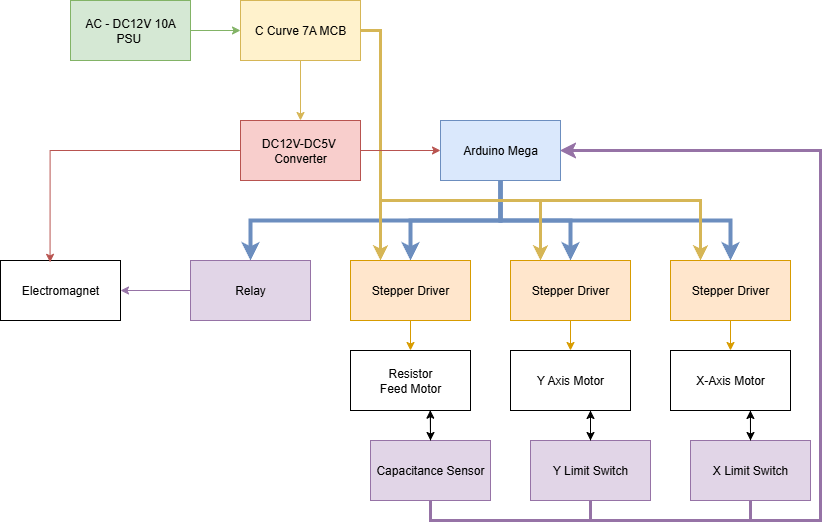

The diagram above was exported from draw.io. Its source (the exported page's mxGraphModel, read from the mxfile embedded in the PNG):
<mxGraphModel dx="1034" dy="540" grid="1" gridSize="10" guides="1" tooltips="1" connect="1" arrows="1" fold="1" page="1" pageScale="1" pageWidth="850" pageHeight="1100" background="#ffffff" math="0" shadow="0">
  <root>
    <mxCell id="0" />
    <mxCell id="1" parent="0" />
    <mxCell id="4Q_5qXOZwYjK76Np2Ti--21" style="edgeStyle=orthogonalEdgeStyle;rounded=0;orthogonalLoop=1;jettySize=auto;html=1;exitX=0.5;exitY=1;exitDx=0;exitDy=0;fillColor=#dae8fc;strokeColor=#6c8ebf;strokeWidth=4;" parent="1" source="4Q_5qXOZwYjK76Np2Ti--1" target="4Q_5qXOZwYjK76Np2Ti--6" edge="1">
      <mxGeometry relative="1" as="geometry" />
    </mxCell>
    <mxCell id="4Q_5qXOZwYjK76Np2Ti--22" style="edgeStyle=orthogonalEdgeStyle;rounded=0;orthogonalLoop=1;jettySize=auto;html=1;exitX=0.5;exitY=1;exitDx=0;exitDy=0;fillColor=#dae8fc;strokeColor=#6c8ebf;strokeWidth=4;" parent="1" source="4Q_5qXOZwYjK76Np2Ti--1" target="4Q_5qXOZwYjK76Np2Ti--7" edge="1">
      <mxGeometry relative="1" as="geometry" />
    </mxCell>
    <mxCell id="4Q_5qXOZwYjK76Np2Ti--23" style="edgeStyle=orthogonalEdgeStyle;rounded=0;orthogonalLoop=1;jettySize=auto;html=1;exitX=0.5;exitY=1;exitDx=0;exitDy=0;fillColor=#dae8fc;strokeColor=#6c8ebf;strokeWidth=4;" parent="1" source="4Q_5qXOZwYjK76Np2Ti--1" target="4Q_5qXOZwYjK76Np2Ti--5" edge="1">
      <mxGeometry relative="1" as="geometry" />
    </mxCell>
    <mxCell id="4Q_5qXOZwYjK76Np2Ti--25" style="edgeStyle=orthogonalEdgeStyle;rounded=0;orthogonalLoop=1;jettySize=auto;html=1;exitX=0.5;exitY=1;exitDx=0;exitDy=0;fillColor=#dae8fc;strokeColor=#6c8ebf;strokeWidth=4;" parent="1" source="4Q_5qXOZwYjK76Np2Ti--1" target="4Q_5qXOZwYjK76Np2Ti--3" edge="1">
      <mxGeometry relative="1" as="geometry" />
    </mxCell>
    <mxCell id="4Q_5qXOZwYjK76Np2Ti--1" value="Arduino Mega" style="rounded=0;whiteSpace=wrap;html=1;fillColor=#dae8fc;strokeColor=#6c8ebf;" parent="1" vertex="1">
      <mxGeometry x="460" y="170" width="120" height="60" as="geometry" />
    </mxCell>
    <mxCell id="4Q_5qXOZwYjK76Np2Ti--30" style="edgeStyle=orthogonalEdgeStyle;rounded=0;orthogonalLoop=1;jettySize=auto;html=1;exitX=0;exitY=0.5;exitDx=0;exitDy=0;entryX=1;entryY=0.5;entryDx=0;entryDy=0;fillColor=#e1d5e7;strokeColor=#9673a6;" parent="1" source="4Q_5qXOZwYjK76Np2Ti--3" target="4Q_5qXOZwYjK76Np2Ti--4" edge="1">
      <mxGeometry relative="1" as="geometry" />
    </mxCell>
    <mxCell id="4Q_5qXOZwYjK76Np2Ti--3" value="Relay" style="rounded=0;whiteSpace=wrap;html=1;fillColor=#e1d5e7;strokeColor=#9673a6;" parent="1" vertex="1">
      <mxGeometry x="210" y="310" width="120" height="60" as="geometry" />
    </mxCell>
    <mxCell id="4Q_5qXOZwYjK76Np2Ti--4" value="Electromagnet" style="rounded=0;whiteSpace=wrap;html=1;" parent="1" vertex="1">
      <mxGeometry x="20" y="310" width="120" height="60" as="geometry" />
    </mxCell>
    <mxCell id="4Q_5qXOZwYjK76Np2Ti--34" style="edgeStyle=orthogonalEdgeStyle;rounded=0;orthogonalLoop=1;jettySize=auto;html=1;exitX=0.5;exitY=1;exitDx=0;exitDy=0;fillColor=#ffe6cc;strokeColor=#d79b00;" parent="1" source="4Q_5qXOZwYjK76Np2Ti--5" target="4Q_5qXOZwYjK76Np2Ti--31" edge="1">
      <mxGeometry relative="1" as="geometry" />
    </mxCell>
    <mxCell id="4Q_5qXOZwYjK76Np2Ti--5" value="Stepper Driver" style="rounded=0;whiteSpace=wrap;html=1;fillColor=#ffe6cc;strokeColor=#d79b00;" parent="1" vertex="1">
      <mxGeometry x="370" y="310" width="120" height="60" as="geometry" />
    </mxCell>
    <mxCell id="4Q_5qXOZwYjK76Np2Ti--35" style="edgeStyle=orthogonalEdgeStyle;rounded=0;orthogonalLoop=1;jettySize=auto;html=1;exitX=0.5;exitY=1;exitDx=0;exitDy=0;fillColor=#ffe6cc;strokeColor=#d79b00;" parent="1" source="4Q_5qXOZwYjK76Np2Ti--6" target="4Q_5qXOZwYjK76Np2Ti--32" edge="1">
      <mxGeometry relative="1" as="geometry" />
    </mxCell>
    <mxCell id="4Q_5qXOZwYjK76Np2Ti--6" value="Stepper Driver" style="rounded=0;whiteSpace=wrap;html=1;fillColor=#ffe6cc;strokeColor=#d79b00;" parent="1" vertex="1">
      <mxGeometry x="530" y="310" width="120" height="60" as="geometry" />
    </mxCell>
    <mxCell id="4Q_5qXOZwYjK76Np2Ti--36" style="edgeStyle=orthogonalEdgeStyle;rounded=0;orthogonalLoop=1;jettySize=auto;html=1;exitX=0.5;exitY=1;exitDx=0;exitDy=0;fillColor=#ffe6cc;strokeColor=#d79b00;" parent="1" source="4Q_5qXOZwYjK76Np2Ti--7" target="4Q_5qXOZwYjK76Np2Ti--33" edge="1">
      <mxGeometry relative="1" as="geometry" />
    </mxCell>
    <mxCell id="4Q_5qXOZwYjK76Np2Ti--7" value="Stepper Driver" style="rounded=0;whiteSpace=wrap;html=1;fillColor=#ffe6cc;strokeColor=#d79b00;" parent="1" vertex="1">
      <mxGeometry x="690" y="310" width="120" height="60" as="geometry" />
    </mxCell>
    <mxCell id="4Q_5qXOZwYjK76Np2Ti--16" style="edgeStyle=orthogonalEdgeStyle;rounded=0;orthogonalLoop=1;jettySize=auto;html=1;exitX=1;exitY=0.5;exitDx=0;exitDy=0;fillColor=#d5e8d4;strokeColor=#82b366;" parent="1" source="4Q_5qXOZwYjK76Np2Ti--15" target="4Q_5qXOZwYjK76Np2Ti--19" edge="1">
      <mxGeometry relative="1" as="geometry">
        <mxPoint x="320" y="80.14285714285711" as="targetPoint" />
      </mxGeometry>
    </mxCell>
    <mxCell id="4Q_5qXOZwYjK76Np2Ti--15" value="AC - DC12V 10A&lt;div&gt;PSU&lt;span style=&quot;background-color: transparent; color: light-dark(rgb(0, 0, 0), rgb(255, 255, 255));&quot;&gt;&amp;nbsp;&lt;/span&gt;&lt;/div&gt;" style="rounded=0;whiteSpace=wrap;html=1;fillColor=#d5e8d4;strokeColor=#82b366;" parent="1" vertex="1">
      <mxGeometry x="90" y="50" width="120" height="60" as="geometry" />
    </mxCell>
    <mxCell id="4Q_5qXOZwYjK76Np2Ti--53" style="edgeStyle=orthogonalEdgeStyle;rounded=0;orthogonalLoop=1;jettySize=auto;html=1;exitX=1;exitY=0.5;exitDx=0;exitDy=0;entryX=0.25;entryY=0;entryDx=0;entryDy=0;strokeWidth=3;fillColor=#fff2cc;strokeColor=#d6b656;" parent="1" source="4Q_5qXOZwYjK76Np2Ti--19" target="4Q_5qXOZwYjK76Np2Ti--5" edge="1">
      <mxGeometry relative="1" as="geometry">
        <Array as="points">
          <mxPoint x="400" y="80" />
        </Array>
      </mxGeometry>
    </mxCell>
    <mxCell id="4Q_5qXOZwYjK76Np2Ti--54" style="edgeStyle=orthogonalEdgeStyle;rounded=0;orthogonalLoop=1;jettySize=auto;html=1;exitX=1;exitY=0.5;exitDx=0;exitDy=0;entryX=0.25;entryY=0;entryDx=0;entryDy=0;strokeWidth=3;fillColor=#fff2cc;strokeColor=#d6b656;" parent="1" source="4Q_5qXOZwYjK76Np2Ti--19" target="4Q_5qXOZwYjK76Np2Ti--6" edge="1">
      <mxGeometry relative="1" as="geometry">
        <Array as="points">
          <mxPoint x="400" y="80" />
          <mxPoint x="400" y="250" />
          <mxPoint x="560" y="250" />
        </Array>
      </mxGeometry>
    </mxCell>
    <mxCell id="4Q_5qXOZwYjK76Np2Ti--55" style="edgeStyle=orthogonalEdgeStyle;rounded=0;orthogonalLoop=1;jettySize=auto;html=1;exitX=1;exitY=0.5;exitDx=0;exitDy=0;entryX=0.25;entryY=0;entryDx=0;entryDy=0;strokeWidth=3;fillColor=#fff2cc;strokeColor=#d6b656;" parent="1" source="4Q_5qXOZwYjK76Np2Ti--19" target="4Q_5qXOZwYjK76Np2Ti--7" edge="1">
      <mxGeometry relative="1" as="geometry">
        <Array as="points">
          <mxPoint x="400" y="80" />
          <mxPoint x="400" y="250" />
          <mxPoint x="720" y="250" />
        </Array>
      </mxGeometry>
    </mxCell>
    <mxCell id="4Q_5qXOZwYjK76Np2Ti--19" value="C Curve 7A MCB" style="rounded=0;whiteSpace=wrap;html=1;fillColor=#fff2cc;strokeColor=#d6b656;" parent="1" vertex="1">
      <mxGeometry x="260" y="50" width="120" height="60" as="geometry" />
    </mxCell>
    <mxCell id="4Q_5qXOZwYjK76Np2Ti--28" style="edgeStyle=orthogonalEdgeStyle;rounded=0;orthogonalLoop=1;jettySize=auto;html=1;exitX=0;exitY=0.5;exitDx=0;exitDy=0;fillColor=#f8cecc;strokeColor=#b85450;entryX=0.413;entryY=0.031;entryDx=0;entryDy=0;entryPerimeter=0;" parent="1" source="4Q_5qXOZwYjK76Np2Ti--20" target="4Q_5qXOZwYjK76Np2Ti--4" edge="1">
      <mxGeometry relative="1" as="geometry">
        <mxPoint x="150" y="310" as="targetPoint" />
      </mxGeometry>
    </mxCell>
    <mxCell id="4Q_5qXOZwYjK76Np2Ti--29" style="edgeStyle=orthogonalEdgeStyle;rounded=0;orthogonalLoop=1;jettySize=auto;html=1;exitX=1;exitY=0.5;exitDx=0;exitDy=0;fillColor=#f8cecc;strokeColor=#b85450;" parent="1" source="4Q_5qXOZwYjK76Np2Ti--20" target="4Q_5qXOZwYjK76Np2Ti--1" edge="1">
      <mxGeometry relative="1" as="geometry" />
    </mxCell>
    <mxCell id="4Q_5qXOZwYjK76Np2Ti--20" value="DC12V-DC5V&amp;nbsp;&lt;div&gt;Converter&lt;/div&gt;" style="rounded=0;whiteSpace=wrap;html=1;fillColor=#f8cecc;strokeColor=#b85450;" parent="1" vertex="1">
      <mxGeometry x="260" y="170" width="120" height="60" as="geometry" />
    </mxCell>
    <mxCell id="4Q_5qXOZwYjK76Np2Ti--26" style="edgeStyle=orthogonalEdgeStyle;rounded=0;orthogonalLoop=1;jettySize=auto;html=1;exitX=0.5;exitY=1;exitDx=0;exitDy=0;entryX=0.5;entryY=0;entryDx=0;entryDy=0;fillColor=#fff2cc;strokeColor=#d6b656;" parent="1" source="4Q_5qXOZwYjK76Np2Ti--19" target="4Q_5qXOZwYjK76Np2Ti--20" edge="1">
      <mxGeometry relative="1" as="geometry" />
    </mxCell>
    <mxCell id="4Q_5qXOZwYjK76Np2Ti--46" style="edgeStyle=orthogonalEdgeStyle;rounded=0;orthogonalLoop=1;jettySize=auto;html=1;exitX=0.5;exitY=1;exitDx=0;exitDy=0;entryX=0.5;entryY=0;entryDx=0;entryDy=0;" parent="1" source="4Q_5qXOZwYjK76Np2Ti--31" target="4Q_5qXOZwYjK76Np2Ti--37" edge="1">
      <mxGeometry relative="1" as="geometry" />
    </mxCell>
    <mxCell id="4Q_5qXOZwYjK76Np2Ti--31" value="Resistor&lt;div&gt;Feed Motor&lt;/div&gt;" style="rounded=0;whiteSpace=wrap;html=1;" parent="1" vertex="1">
      <mxGeometry x="370" y="400" width="120" height="60" as="geometry" />
    </mxCell>
    <mxCell id="4Q_5qXOZwYjK76Np2Ti--44" style="edgeStyle=orthogonalEdgeStyle;rounded=0;orthogonalLoop=1;jettySize=auto;html=1;exitX=0.5;exitY=1;exitDx=0;exitDy=0;entryX=0.5;entryY=0;entryDx=0;entryDy=0;" parent="1" source="4Q_5qXOZwYjK76Np2Ti--32" target="4Q_5qXOZwYjK76Np2Ti--38" edge="1">
      <mxGeometry relative="1" as="geometry" />
    </mxCell>
    <mxCell id="4Q_5qXOZwYjK76Np2Ti--32" value="Y Axis Motor" style="rounded=0;whiteSpace=wrap;html=1;" parent="1" vertex="1">
      <mxGeometry x="530" y="400" width="120" height="60" as="geometry" />
    </mxCell>
    <mxCell id="4Q_5qXOZwYjK76Np2Ti--45" style="edgeStyle=orthogonalEdgeStyle;rounded=0;orthogonalLoop=1;jettySize=auto;html=1;exitX=0.5;exitY=1;exitDx=0;exitDy=0;entryX=0.5;entryY=0;entryDx=0;entryDy=0;" parent="1" source="4Q_5qXOZwYjK76Np2Ti--33" target="4Q_5qXOZwYjK76Np2Ti--39" edge="1">
      <mxGeometry relative="1" as="geometry" />
    </mxCell>
    <mxCell id="4Q_5qXOZwYjK76Np2Ti--33" value="X-Axis Motor" style="rounded=0;whiteSpace=wrap;html=1;" parent="1" vertex="1">
      <mxGeometry x="690" y="400" width="120" height="60" as="geometry" />
    </mxCell>
    <mxCell id="4Q_5qXOZwYjK76Np2Ti--47" style="edgeStyle=orthogonalEdgeStyle;rounded=0;orthogonalLoop=1;jettySize=auto;html=1;exitX=0.5;exitY=1;exitDx=0;exitDy=0;entryX=1;entryY=0.5;entryDx=0;entryDy=0;fillColor=#e1d5e7;strokeColor=#9673a6;strokeWidth=3;" parent="1" source="4Q_5qXOZwYjK76Np2Ti--37" target="4Q_5qXOZwYjK76Np2Ti--1" edge="1">
      <mxGeometry relative="1" as="geometry">
        <mxPoint x="840" y="590" as="targetPoint" />
        <Array as="points">
          <mxPoint x="450" y="570" />
          <mxPoint x="840" y="570" />
          <mxPoint x="840" y="200" />
        </Array>
      </mxGeometry>
    </mxCell>
    <mxCell id="4Q_5qXOZwYjK76Np2Ti--37" value="Capacitance Sensor" style="rounded=0;whiteSpace=wrap;html=1;fillColor=#e1d5e7;strokeColor=#9673a6;" parent="1" vertex="1">
      <mxGeometry x="390" y="490" width="120" height="60" as="geometry" />
    </mxCell>
    <mxCell id="4Q_5qXOZwYjK76Np2Ti--48" style="edgeStyle=orthogonalEdgeStyle;rounded=0;orthogonalLoop=1;jettySize=auto;html=1;exitX=0.5;exitY=1;exitDx=0;exitDy=0;entryX=1;entryY=0.5;entryDx=0;entryDy=0;fillColor=#e1d5e7;strokeColor=#9673a6;strokeWidth=3;" parent="1" source="4Q_5qXOZwYjK76Np2Ti--38" target="4Q_5qXOZwYjK76Np2Ti--1" edge="1">
      <mxGeometry relative="1" as="geometry">
        <mxPoint x="600" y="220" as="targetPoint" />
        <Array as="points">
          <mxPoint x="610" y="570" />
          <mxPoint x="840" y="570" />
          <mxPoint x="840" y="200" />
        </Array>
      </mxGeometry>
    </mxCell>
    <mxCell id="4Q_5qXOZwYjK76Np2Ti--38" value="Y Limit Switch" style="rounded=0;whiteSpace=wrap;html=1;fillColor=#e1d5e7;strokeColor=#9673a6;" parent="1" vertex="1">
      <mxGeometry x="550" y="490" width="120" height="60" as="geometry" />
    </mxCell>
    <mxCell id="4Q_5qXOZwYjK76Np2Ti--49" style="edgeStyle=orthogonalEdgeStyle;rounded=0;orthogonalLoop=1;jettySize=auto;html=1;exitX=0.5;exitY=1;exitDx=0;exitDy=0;entryX=1;entryY=0.5;entryDx=0;entryDy=0;fillColor=#e1d5e7;strokeColor=#9673a6;strokeWidth=3;" parent="1" source="4Q_5qXOZwYjK76Np2Ti--39" target="4Q_5qXOZwYjK76Np2Ti--1" edge="1">
      <mxGeometry relative="1" as="geometry">
        <mxPoint x="770.1428571428573" y="570" as="targetPoint" />
        <Array as="points">
          <mxPoint x="770" y="570" />
          <mxPoint x="840" y="570" />
          <mxPoint x="840" y="200" />
        </Array>
      </mxGeometry>
    </mxCell>
    <mxCell id="4Q_5qXOZwYjK76Np2Ti--39" value="X Limit Switch" style="rounded=0;whiteSpace=wrap;html=1;fillColor=#e1d5e7;strokeColor=#9673a6;" parent="1" vertex="1">
      <mxGeometry x="710" y="490" width="120" height="60" as="geometry" />
    </mxCell>
    <mxCell id="libxpU80PPRR_d_9Ff8j-1" style="edgeStyle=orthogonalEdgeStyle;rounded=0;orthogonalLoop=1;jettySize=auto;html=1;exitX=0.5;exitY=0;exitDx=0;exitDy=0;entryX=0.665;entryY=0.995;entryDx=0;entryDy=0;entryPerimeter=0;" parent="1" source="4Q_5qXOZwYjK76Np2Ti--37" target="4Q_5qXOZwYjK76Np2Ti--31" edge="1">
      <mxGeometry relative="1" as="geometry" />
    </mxCell>
    <mxCell id="libxpU80PPRR_d_9Ff8j-2" style="edgeStyle=orthogonalEdgeStyle;rounded=0;orthogonalLoop=1;jettySize=auto;html=1;exitX=0.5;exitY=0;exitDx=0;exitDy=0;" parent="1" source="4Q_5qXOZwYjK76Np2Ti--38" edge="1">
      <mxGeometry relative="1" as="geometry">
        <mxPoint x="610" y="460" as="targetPoint" />
      </mxGeometry>
    </mxCell>
    <mxCell id="libxpU80PPRR_d_9Ff8j-3" style="edgeStyle=orthogonalEdgeStyle;rounded=0;orthogonalLoop=1;jettySize=auto;html=1;exitX=0.5;exitY=0;exitDx=0;exitDy=0;entryX=0.666;entryY=1;entryDx=0;entryDy=0;entryPerimeter=0;" parent="1" source="4Q_5qXOZwYjK76Np2Ti--39" target="4Q_5qXOZwYjK76Np2Ti--33" edge="1">
      <mxGeometry relative="1" as="geometry" />
    </mxCell>
  </root>
</mxGraphModel>